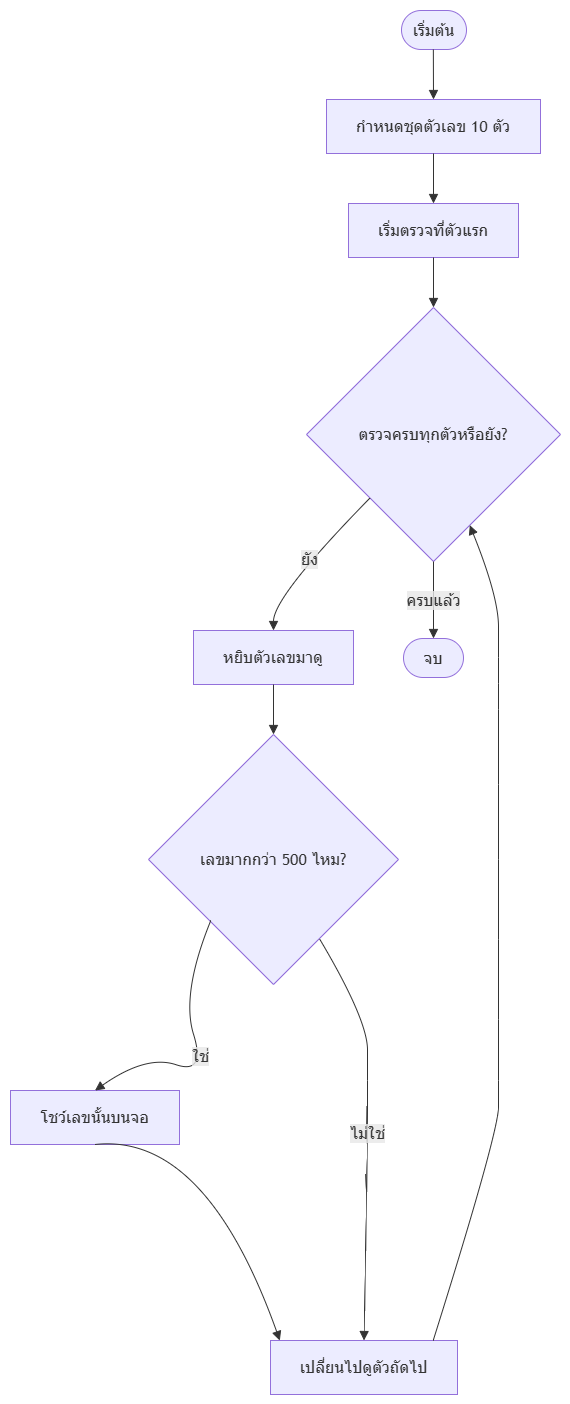

The diagram above was exported from draw.io. Its source (the exported page's mxGraphModel, read from the mxfile embedded in the PNG):
<mxGraphModel dx="1913" dy="1128" grid="1" gridSize="10" guides="1" tooltips="1" connect="1" arrows="1" fold="1" page="1" pageScale="1" pageWidth="850" pageHeight="1100" math="0" shadow="0">
  <root>
    <mxCell id="0" />
    <mxCell id="1" parent="0" />
    <UserObject label="" mermaidData="{&#10;  &quot;data&quot;: &quot;graph TD\n    A([เริ่มต้น]) --&gt; B[กำหนดชุดตัวเลข 10 ตัว]\n    B --&gt; C[เริ่มตรวจที่ตัวแรก]\n    \n    %% ลูปตรวจสอบ\n    C --&gt; D{\&quot;ตรวจครบทุกตัวหรือยัง?\&quot;}\n    \n    D -- ยัง --&gt; E[หยิบตัวเลขมาดู]\n    E --&gt; F{\&quot;เลขมากกว่า 500 ไหม?\&quot;}\n    \n    F -- ใช่ --&gt; G[โชว์เลขนั้นบนจอ]\n    G --&gt; H[เปลี่ยนไปดูตัวถัดไป]\n    \n    F -- ไม่ใช่ --&gt; H\n    H --&gt; D\n    \n    %% จบ\n    D -- ครบแล้ว --&gt; I([จบ])\n&quot;,&#10;  &quot;config&quot;: null&#10;}" id="w5lrsY-FS1LneQfqcFNC-199">
      <mxCell connectable="0" parent="1" style="group;transparentBounds=1;editIcon=1;lockedGroup=0;groupPadding=10;" vertex="1">
        <mxGeometry as="geometry" />
      </mxCell>
    </UserObject>
    <UserObject label="เริ่มต้น" mermaidId="n:A" mermaidBaseStyle="html=1;rounded=1;whiteSpace=wrap;arcSize=50;strokeWidth=1;fillColor=light-dark(#ECECFF,#1f2020);strokeColor=light-dark(#9370DB,#cccccc);fontColor=light-dark(#333333,#cccccc);fontFamily=Trebuchet MS,Verdana,Arial,sans-serif;fontSize=16;" mermaidBaseValue="เริ่มต้น" id="w5lrsY-FS1LneQfqcFNC-200">
      <mxCell parent="w5lrsY-FS1LneQfqcFNC-199" style="html=1;rounded=1;whiteSpace=wrap;arcSize=50;strokeWidth=1;fillColor=light-dark(#ECECFF,#1f2020);strokeColor=light-dark(#9370DB,#cccccc);fontColor=light-dark(#333333,#cccccc);fontFamily=Trebuchet MS,Verdana,Arial,sans-serif;fontSize=16;" vertex="1">
        <mxGeometry height="39" width="65" x="491" y="110" as="geometry" />
      </mxCell>
    </UserObject>
    <UserObject label="กำหนดชุดตัวเลข 10 ตัว" mermaidId="n:B" mermaidBaseStyle="html=1;whiteSpace=wrap;strokeWidth=1;fillColor=light-dark(#ECECFF,#1f2020);strokeColor=light-dark(#9370DB,#cccccc);fontColor=light-dark(#333333,#cccccc);fontFamily=Trebuchet MS,Verdana,Arial,sans-serif;fontSize=16;" mermaidBaseValue="กำหนดชุดตัวเลข 10 ตัว" id="w5lrsY-FS1LneQfqcFNC-201">
      <mxCell parent="w5lrsY-FS1LneQfqcFNC-199" style="html=1;whiteSpace=wrap;strokeWidth=1;fillColor=light-dark(#ECECFF,#1f2020);strokeColor=light-dark(#9370DB,#cccccc);fontColor=light-dark(#333333,#cccccc);fontFamily=Trebuchet MS,Verdana,Arial,sans-serif;fontSize=16;" vertex="1">
        <mxGeometry height="54" width="214" x="416" y="199" as="geometry" />
      </mxCell>
    </UserObject>
    <UserObject label="เริ่มตรวจที่ตัวแรก" mermaidId="n:C" mermaidBaseStyle="html=1;whiteSpace=wrap;strokeWidth=1;fillColor=light-dark(#ECECFF,#1f2020);strokeColor=light-dark(#9370DB,#cccccc);fontColor=light-dark(#333333,#cccccc);fontFamily=Trebuchet MS,Verdana,Arial,sans-serif;fontSize=16;" mermaidBaseValue="เริ่มตรวจที่ตัวแรก" id="w5lrsY-FS1LneQfqcFNC-202">
      <mxCell parent="w5lrsY-FS1LneQfqcFNC-199" style="html=1;whiteSpace=wrap;strokeWidth=1;fillColor=light-dark(#ECECFF,#1f2020);strokeColor=light-dark(#9370DB,#cccccc);fontColor=light-dark(#333333,#cccccc);fontFamily=Trebuchet MS,Verdana,Arial,sans-serif;fontSize=16;" vertex="1">
        <mxGeometry height="54" width="170" x="438" y="303" as="geometry" />
      </mxCell>
    </UserObject>
    <UserObject label="ตรวจครบทุกตัวหรือยัง?" mermaidId="n:D" mermaidBaseStyle="rhombus;html=1;strokeWidth=1;whiteSpace=wrap;fillColor=light-dark(#ECECFF,#1f2020);strokeColor=light-dark(#9370DB,#cccccc);fontColor=light-dark(#333333,#cccccc);fontFamily=Trebuchet MS,Verdana,Arial,sans-serif;fontSize=16;" mermaidBaseValue="ตรวจครบทุกตัวหรือยัง?" id="w5lrsY-FS1LneQfqcFNC-203">
      <mxCell parent="w5lrsY-FS1LneQfqcFNC-199" style="rhombus;html=1;strokeWidth=1;whiteSpace=wrap;fillColor=light-dark(#ECECFF,#1f2020);strokeColor=light-dark(#9370DB,#cccccc);fontColor=light-dark(#333333,#cccccc);fontFamily=Trebuchet MS,Verdana,Arial,sans-serif;fontSize=16;" vertex="1">
        <mxGeometry height="254" width="254" x="396" y="407" as="geometry" />
      </mxCell>
    </UserObject>
    <UserObject label="หยิบตัวเลขมาดู" mermaidId="n:E" mermaidBaseStyle="html=1;whiteSpace=wrap;strokeWidth=1;fillColor=light-dark(#ECECFF,#1f2020);strokeColor=light-dark(#9370DB,#cccccc);fontColor=light-dark(#333333,#cccccc);fontFamily=Trebuchet MS,Verdana,Arial,sans-serif;fontSize=16;" mermaidBaseValue="หยิบตัวเลขมาดู" id="w5lrsY-FS1LneQfqcFNC-204">
      <mxCell parent="w5lrsY-FS1LneQfqcFNC-199" style="html=1;whiteSpace=wrap;strokeWidth=1;fillColor=light-dark(#ECECFF,#1f2020);strokeColor=light-dark(#9370DB,#cccccc);fontColor=light-dark(#333333,#cccccc);fontFamily=Trebuchet MS,Verdana,Arial,sans-serif;fontSize=16;" vertex="1">
        <mxGeometry height="54" width="160" x="283" y="730" as="geometry" />
      </mxCell>
    </UserObject>
    <UserObject label="เลขมากกว่า 500 ไหม?" mermaidId="n:F" mermaidBaseStyle="rhombus;html=1;strokeWidth=1;whiteSpace=wrap;fillColor=light-dark(#ECECFF,#1f2020);strokeColor=light-dark(#9370DB,#cccccc);fontColor=light-dark(#333333,#cccccc);fontFamily=Trebuchet MS,Verdana,Arial,sans-serif;fontSize=16;" mermaidBaseValue="เลขมากกว่า 500 ไหม?" id="w5lrsY-FS1LneQfqcFNC-205">
      <mxCell parent="w5lrsY-FS1LneQfqcFNC-199" style="rhombus;html=1;strokeWidth=1;whiteSpace=wrap;fillColor=light-dark(#ECECFF,#1f2020);strokeColor=light-dark(#9370DB,#cccccc);fontColor=light-dark(#333333,#cccccc);fontFamily=Trebuchet MS,Verdana,Arial,sans-serif;fontSize=16;" vertex="1">
        <mxGeometry height="250" width="250" x="238" y="834" as="geometry" />
      </mxCell>
    </UserObject>
    <UserObject label="โชว์เลขนั้นบนจอ" mermaidId="n:G" mermaidBaseStyle="html=1;whiteSpace=wrap;strokeWidth=1;fillColor=light-dark(#ECECFF,#1f2020);strokeColor=light-dark(#9370DB,#cccccc);fontColor=light-dark(#333333,#cccccc);fontFamily=Trebuchet MS,Verdana,Arial,sans-serif;fontSize=16;" mermaidBaseValue="โชว์เลขนั้นบนจอ" id="w5lrsY-FS1LneQfqcFNC-206">
      <mxCell parent="w5lrsY-FS1LneQfqcFNC-199" style="html=1;whiteSpace=wrap;strokeWidth=1;fillColor=light-dark(#ECECFF,#1f2020);strokeColor=light-dark(#9370DB,#cccccc);fontColor=light-dark(#333333,#cccccc);fontFamily=Trebuchet MS,Verdana,Arial,sans-serif;fontSize=16;" vertex="1">
        <mxGeometry height="54" width="169" x="100" y="1190" as="geometry" />
      </mxCell>
    </UserObject>
    <UserObject label="เปลี่ยนไปดูตัวถัดไป" mermaidId="n:H" mermaidBaseStyle="html=1;whiteSpace=wrap;strokeWidth=1;fillColor=light-dark(#ECECFF,#1f2020);strokeColor=light-dark(#9370DB,#cccccc);fontColor=light-dark(#333333,#cccccc);fontFamily=Trebuchet MS,Verdana,Arial,sans-serif;fontSize=16;" mermaidBaseValue="เปลี่ยนไปดูตัวถัดไป" id="w5lrsY-FS1LneQfqcFNC-207">
      <mxCell parent="w5lrsY-FS1LneQfqcFNC-199" style="html=1;whiteSpace=wrap;strokeWidth=1;fillColor=light-dark(#ECECFF,#1f2020);strokeColor=light-dark(#9370DB,#cccccc);fontColor=light-dark(#333333,#cccccc);fontFamily=Trebuchet MS,Verdana,Arial,sans-serif;fontSize=16;" vertex="1">
        <mxGeometry height="54" width="187" x="360" y="1440" as="geometry" />
      </mxCell>
    </UserObject>
    <UserObject label="จบ" mermaidId="n:I" mermaidBaseStyle="html=1;rounded=1;whiteSpace=wrap;arcSize=50;strokeWidth=1;fillColor=light-dark(#ECECFF,#1f2020);strokeColor=light-dark(#9370DB,#cccccc);fontColor=light-dark(#333333,#cccccc);fontFamily=Trebuchet MS,Verdana,Arial,sans-serif;fontSize=16;" mermaidBaseValue="จบ" id="w5lrsY-FS1LneQfqcFNC-208">
      <mxCell parent="w5lrsY-FS1LneQfqcFNC-199" style="html=1;rounded=1;whiteSpace=wrap;arcSize=50;strokeWidth=1;fillColor=light-dark(#ECECFF,#1f2020);strokeColor=light-dark(#9370DB,#cccccc);fontColor=light-dark(#333333,#cccccc);fontFamily=Trebuchet MS,Verdana,Arial,sans-serif;fontSize=16;" vertex="1">
        <mxGeometry height="39" width="60" x="493" y="738" as="geometry" />
      </mxCell>
    </UserObject>
    <UserObject label="" mermaidId="e:A-&gt;B#0" mermaidBaseStyle="curved=1;startArrow=none;endArrow=block;endSize=7;strokeColor=light-dark(#333333,#cccccc);exitX=0.49;exitY=1;entryX=0.5;entryY=0;" mermaidBaseValue="" id="w5lrsY-FS1LneQfqcFNC-209">
      <mxCell edge="1" parent="w5lrsY-FS1LneQfqcFNC-199" source="w5lrsY-FS1LneQfqcFNC-200" style="curved=1;startArrow=none;endArrow=block;endSize=7;strokeColor=light-dark(#333333,#cccccc);exitX=0.49;exitY=1;entryX=0.5;entryY=0;rounded=0;" target="w5lrsY-FS1LneQfqcFNC-201">
        <mxGeometry relative="1" as="geometry">
          <Array as="points" />
        </mxGeometry>
      </mxCell>
    </UserObject>
    <UserObject label="" mermaidId="e:B-&gt;C#0" mermaidBaseStyle="curved=1;startArrow=none;endArrow=block;endSize=7;strokeColor=light-dark(#333333,#cccccc);exitX=0.5;exitY=1;entryX=0.5;entryY=0;" mermaidBaseValue="" id="w5lrsY-FS1LneQfqcFNC-210">
      <mxCell edge="1" parent="w5lrsY-FS1LneQfqcFNC-199" source="w5lrsY-FS1LneQfqcFNC-201" style="curved=1;startArrow=none;endArrow=block;endSize=7;strokeColor=light-dark(#333333,#cccccc);exitX=0.5;exitY=1;entryX=0.5;entryY=0;rounded=0;" target="w5lrsY-FS1LneQfqcFNC-202">
        <mxGeometry relative="1" as="geometry">
          <Array as="points" />
        </mxGeometry>
      </mxCell>
    </UserObject>
    <UserObject label="" mermaidId="e:C-&gt;D#0" mermaidBaseStyle="curved=1;startArrow=none;endArrow=block;endSize=7;strokeColor=light-dark(#333333,#cccccc);exitX=0.5;exitY=1;entryX=0.5;entryY=0;" mermaidBaseValue="" id="w5lrsY-FS1LneQfqcFNC-211">
      <mxCell edge="1" parent="w5lrsY-FS1LneQfqcFNC-199" source="w5lrsY-FS1LneQfqcFNC-202" style="curved=1;startArrow=none;endArrow=block;endSize=7;strokeColor=light-dark(#333333,#cccccc);exitX=0.5;exitY=1;entryX=0.5;entryY=0;rounded=0;" target="w5lrsY-FS1LneQfqcFNC-203">
        <mxGeometry relative="1" as="geometry">
          <Array as="points" />
        </mxGeometry>
      </mxCell>
    </UserObject>
    <UserObject label="ยัง" mermaidId="e:D-&gt;E#0" mermaidBaseStyle="curved=1;startArrow=none;endArrow=block;endSize=7;strokeColor=light-dark(#333333,#cccccc);html=1;fontSize=16;labelBackgroundColor=light-dark(#E8E8E88D,#2a2a2a8D);fontFamily=Trebuchet MS,Verdana,Arial,sans-serif;fontColor=light-dark(#333333,#cccccc);exitX=0;exitY=1;entryX=0.5;entryY=0;" mermaidBaseValue="ยัง" id="w5lrsY-FS1LneQfqcFNC-212">
      <mxCell edge="1" parent="w5lrsY-FS1LneQfqcFNC-199" source="w5lrsY-FS1LneQfqcFNC-203" style="curved=1;startArrow=none;endArrow=block;endSize=7;strokeColor=light-dark(#333333,#cccccc);html=1;fontSize=16;labelBackgroundColor=light-dark(#E8E8E88D,#2a2a2a8D);fontFamily=Trebuchet MS,Verdana,Arial,sans-serif;fontColor=light-dark(#333333,#cccccc);exitX=0;exitY=1;entryX=0.5;entryY=0;rounded=0;" target="w5lrsY-FS1LneQfqcFNC-204">
        <mxGeometry relative="1" as="geometry">
          <Array as="points">
            <mxPoint x="363" y="696" />
          </Array>
        </mxGeometry>
      </mxCell>
    </UserObject>
    <UserObject label="" mermaidId="e:E-&gt;F#0" mermaidBaseStyle="curved=1;startArrow=none;endArrow=block;endSize=7;strokeColor=light-dark(#333333,#cccccc);exitX=0.5;exitY=1;entryX=0.5;entryY=0;" mermaidBaseValue="" id="w5lrsY-FS1LneQfqcFNC-213">
      <mxCell edge="1" parent="w5lrsY-FS1LneQfqcFNC-199" source="w5lrsY-FS1LneQfqcFNC-204" style="curved=1;startArrow=none;endArrow=block;endSize=7;strokeColor=light-dark(#333333,#cccccc);exitX=0.5;exitY=1;entryX=0.5;entryY=0;rounded=0;" target="w5lrsY-FS1LneQfqcFNC-205">
        <mxGeometry relative="1" as="geometry">
          <Array as="points" />
        </mxGeometry>
      </mxCell>
    </UserObject>
    <UserObject label="ใช่" mermaidId="e:F-&gt;G#0" mermaidBaseStyle="curved=1;startArrow=none;endArrow=block;endSize=7;strokeColor=light-dark(#333333,#cccccc);html=1;fontSize=16;labelBackgroundColor=light-dark(#E8E8E88D,#2a2a2a8D);fontFamily=Trebuchet MS,Verdana,Arial,sans-serif;fontColor=light-dark(#333333,#cccccc);exitX=0.28;exitY=1;entryX=0.5;entryY=0;" mermaidBaseValue="ใช่" id="w5lrsY-FS1LneQfqcFNC-214">
      <mxCell edge="1" parent="w5lrsY-FS1LneQfqcFNC-199" style="curved=1;startArrow=none;endArrow=block;endSize=7;strokeColor=light-dark(#333333,#cccccc);html=1;fontSize=16;labelBackgroundColor=light-dark(#E8E8E88D,#2a2a2a8D);fontFamily=Trebuchet MS,Verdana,Arial,sans-serif;fontColor=light-dark(#333333,#cccccc);exitX=0.28;exitY=1;entryX=0.5;entryY=0;rounded=0;entryDx=0;entryDy=0;" target="w5lrsY-FS1LneQfqcFNC-206">
        <mxGeometry relative="1" as="geometry">
          <Array as="points">
            <mxPoint x="270.5" y="1093.19" />
            <mxPoint x="295.5" y="1174.19" />
            <mxPoint x="235.5" y="1154.19" />
          </Array>
          <mxPoint x="300.30555555555566" y="1019.9955555555557" as="sourcePoint" />
          <mxPoint x="160" y="1164.19" as="targetPoint" />
        </mxGeometry>
      </mxCell>
    </UserObject>
    <UserObject label="" mermaidId="e:G-&gt;H#0" mermaidBaseStyle="curved=1;startArrow=none;endArrow=block;endSize=7;strokeColor=light-dark(#333333,#cccccc);exitX=0.5;exitY=1;entryX=0.05;entryY=0;" mermaidBaseValue="" id="w5lrsY-FS1LneQfqcFNC-215">
      <mxCell edge="1" parent="w5lrsY-FS1LneQfqcFNC-199" source="w5lrsY-FS1LneQfqcFNC-206" style="curved=1;startArrow=none;endArrow=block;endSize=7;strokeColor=light-dark(#333333,#cccccc);exitX=0.5;exitY=1;entryX=0.05;entryY=0;rounded=0;exitDx=0;exitDy=0;" target="w5lrsY-FS1LneQfqcFNC-207">
        <mxGeometry relative="1" as="geometry">
          <Array as="points">
            <mxPoint x="295" y="1232" />
          </Array>
        </mxGeometry>
      </mxCell>
    </UserObject>
    <UserObject label="ไม่ใช่" mermaidId="e:F-&gt;H#0" mermaidBaseStyle="curved=1;startArrow=none;endArrow=block;endSize=7;strokeColor=light-dark(#333333,#cccccc);html=1;fontSize=16;labelBackgroundColor=light-dark(#E8E8E88D,#2a2a2a8D);fontFamily=Trebuchet MS,Verdana,Arial,sans-serif;fontColor=light-dark(#333333,#cccccc);exitX=0.79;exitY=1;entryX=0.5;entryY=0;" mermaidBaseValue="ไม่ใช่" id="w5lrsY-FS1LneQfqcFNC-216">
      <mxCell edge="1" parent="w5lrsY-FS1LneQfqcFNC-199" source="w5lrsY-FS1LneQfqcFNC-205" style="curved=1;startArrow=none;endArrow=block;endSize=7;strokeColor=light-dark(#333333,#cccccc);html=1;fontSize=16;labelBackgroundColor=light-dark(#E8E8E88D,#2a2a2a8D);fontFamily=Trebuchet MS,Verdana,Arial,sans-serif;fontColor=light-dark(#333333,#cccccc);exitX=0.79;exitY=1;entryX=0.5;entryY=0;rounded=0;" target="w5lrsY-FS1LneQfqcFNC-207">
        <mxGeometry relative="1" as="geometry">
          <Array as="points">
            <mxPoint x="457" y="1119" />
            <mxPoint x="457" y="1180" />
            <mxPoint x="457" y="1232" />
          </Array>
        </mxGeometry>
      </mxCell>
    </UserObject>
    <UserObject label="" mermaidId="e:H-&gt;D#0" mermaidBaseStyle="curved=1;startArrow=none;endArrow=block;endSize=7;strokeColor=light-dark(#333333,#cccccc);exitX=0.87;exitY=0;entryX=0.7;entryY=1;" mermaidBaseValue="" id="w5lrsY-FS1LneQfqcFNC-217">
      <mxCell edge="1" parent="w5lrsY-FS1LneQfqcFNC-199" source="w5lrsY-FS1LneQfqcFNC-207" style="curved=1;startArrow=none;endArrow=block;endSize=7;strokeColor=light-dark(#333333,#cccccc);exitX=0.87;exitY=0;entryX=0.7;entryY=1;rounded=0;" target="w5lrsY-FS1LneQfqcFNC-203">
        <mxGeometry relative="1" as="geometry">
          <Array as="points">
            <mxPoint x="588" y="1232" />
            <mxPoint x="588" y="1180" />
            <mxPoint x="588" y="1119" />
            <mxPoint x="588" y="959" />
            <mxPoint x="588" y="809" />
            <mxPoint x="588" y="757" />
            <mxPoint x="588" y="696" />
          </Array>
        </mxGeometry>
      </mxCell>
    </UserObject>
    <UserObject label="ครบแล้ว" mermaidId="e:D-&gt;I#0" mermaidBaseStyle="curved=1;startArrow=none;endArrow=block;endSize=7;strokeColor=light-dark(#333333,#cccccc);html=1;fontSize=16;labelBackgroundColor=light-dark(#E8E8E88D,#2a2a2a8D);fontFamily=Trebuchet MS,Verdana,Arial,sans-serif;fontColor=light-dark(#333333,#cccccc);exitX=0.5;exitY=1;entryX=0.5;entryY=0;" mermaidBaseValue="ครบแล้ว" id="w5lrsY-FS1LneQfqcFNC-218">
      <mxCell edge="1" parent="w5lrsY-FS1LneQfqcFNC-199" source="w5lrsY-FS1LneQfqcFNC-203" style="curved=1;startArrow=none;endArrow=block;endSize=7;strokeColor=light-dark(#333333,#cccccc);html=1;fontSize=16;labelBackgroundColor=light-dark(#E8E8E88D,#2a2a2a8D);fontFamily=Trebuchet MS,Verdana,Arial,sans-serif;fontColor=light-dark(#333333,#cccccc);exitX=0.5;exitY=1;entryX=0.5;entryY=0;rounded=0;" target="w5lrsY-FS1LneQfqcFNC-208">
        <mxGeometry relative="1" as="geometry">
          <Array as="points" />
        </mxGeometry>
      </mxCell>
    </UserObject>
  </root>
</mxGraphModel>